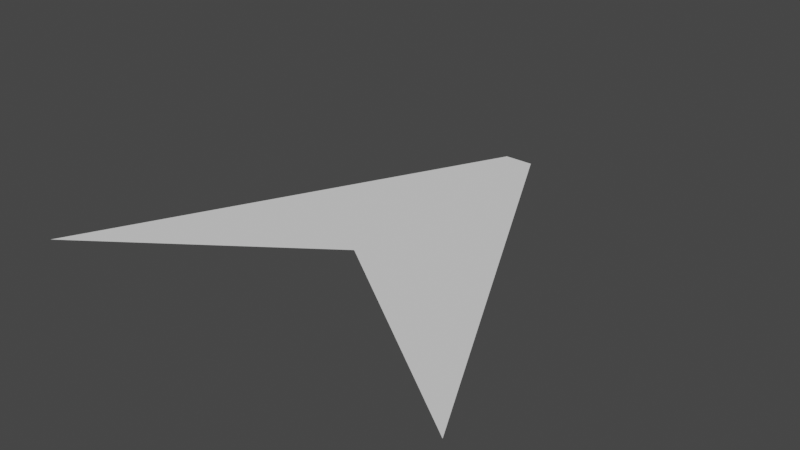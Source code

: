 # Source: player_ship.blend  (saved by Blender 2.81.16; exported with 4.5.12 LTS)
import bpy
from mathutils import Matrix  # noqa: F401  (used for matrix-valued properties, if any)

bpy.ops.wm.read_factory_settings(use_empty=True)
scene = bpy.context.scene
scene.name = 'Scene'

# ---- collections
col_collection = bpy.data.collections.new('Collection'); scene.collection.children.link(col_collection)

# ---- world
world_world = bpy.data.worlds.new('World'); scene.world = world_world
world_world.use_nodes = True; world_world.node_tree.nodes.clear()
_N = world_world.node_tree.nodes; _L = world_world.node_tree.links
n0 = _N.new('ShaderNodeOutputWorld'); n0.name = 'World Output'; n0.location = (300, 300)
n1 = _N.new('ShaderNodeBackground'); n1.name = 'Background'; n1.location = (10, 300)
n1.inputs[0].default_value = (0.05088, 0.05088, 0.05088, 1.0)
_L.new(n1.outputs[0], n0.inputs[0])
n0.is_active_output = True
world_world.color = (0.05088, 0.05088, 0.05088)
world_world.use_sun_shadow = False
world_world.sun_shadow_jitter_overblur = 0.0

# ---- meshes
me_body = bpy.data.meshes.new('body')
me_body.from_pydata([(-1.0, -1.0, 0.0), (1.0, -1.0, 0.0), (-0.06708, 0.8658, 0.0), (0.06708, 0.8658, 0.0), (0.0, -0.2835, 0.0)], [], [(2, 0, 4), (1, 3, 4), (3, 2, 4)])
_uv = me_body.uv_layers.new(name='UVMap')
_uv.uv.foreach_set('vector', [0.4665, 0.9329, 0.03354, 0.06708, 0.5, 0.3583, 0.9665, 0.06708, 0.5335, 0.9329, 0.5, 0.3583, 0.5, 0.9329, 0.4665, 0.9329, 0.5, 0.3583])
_ca = me_body.color_attributes.new('Col', 'BYTE_COLOR', 'CORNER')
_ca.data.foreach_set('color', [1.0, 1.0, 1.0, 1.0, 1.0, 1.0, 1.0, 1.0, 1.0, 1.0, 1.0, 1.0, 1.0, 1.0, 1.0, 1.0, 1.0, 1.0, 1.0, 1.0, 1.0, 1.0, 1.0, 1.0, 1.0, 1.0, 1.0, 1.0, 1.0, 1.0, 1.0, 1.0, 1.0, 1.0, 1.0, 1.0])
me_body.use_remesh_preserve_volume = False
me_body.use_remesh_preserve_attributes = False
me_body.use_mirror_vertex_groups = False
me_body.update()
me_body_collider = bpy.data.meshes.new('body_collider')
me_body_collider.from_pydata([(-1.0, -1.0, 0.0), (1.0, -1.0, 0.0), (0.0, 1.0, 0.0)], [(0, 2), (2, 1), (0, 1)], [])
_uv = me_body_collider.uv_layers.new(name='UVMap')
_uv.uv.foreach_set('vector', [])
_ca = me_body_collider.color_attributes.new('Col', 'BYTE_COLOR', 'CORNER')
_ca.data.foreach_set('color', [])
me_body_collider.use_remesh_preserve_volume = False
me_body_collider.use_remesh_preserve_attributes = False
me_body_collider.use_mirror_vertex_groups = False
me_body_collider.update()

# ---- objects
ob_ship_body_mesh = bpy.data.objects.new('ship_body_mesh', me_body)
ob_ship_body_collider = bpy.data.objects.new('ship_body_collider', me_body_collider)

# ---- transforms, parenting, visibility, modifiers, constraints
ob_ship_body_mesh.location = (0.0, 0.0, 0.0)
ob_ship_body_mesh.lineart.crease_threshold = 0.0
ob_ship_body_collider.location = (0.0, 0.0, 0.0)
ob_ship_body_collider.lineart.crease_threshold = 0.0

# ---- collection membership
col_collection.objects.link(ob_ship_body_mesh)
col_collection.objects.link(ob_ship_body_collider)

# ---- scene / render settings (as saved in the file)
scene.frame_start = 1; scene.frame_end = 250; scene.frame_set(1)
scene.render.engine = 'BLENDER_EEVEE_NEXT'
scene.cycles.use_denoising = False
scene.cycles.samples = 128
scene.cycles.sampling_pattern = 'TABULATED_SOBOL'
scene.cycles.use_adaptive_sampling = False
scene.cycles.use_light_tree = False
scene.view_settings.view_transform = 'Filmic'
bpy.context.view_layer.update()

# ---- added for rendering (the .blend has no active camera and no usable light): camera, sun
cam_auto = bpy.data.cameras.new('AutoCamera')
cam_auto.lens = 50.0
cam_auto.sensor_width = 36.0
cam_auto.clip_end = 1000.0
ob_auto_camera = bpy.data.objects.new('AutoCamera', cam_auto)
scene.collection.objects.link(ob_auto_camera)
ob_auto_camera.location = (2.61693, -3.14032, 2.09354)
ob_auto_camera.rotation_euler = (1.09748, -7.21219e-08, 0.694738)
scene.camera = ob_auto_camera
light_auto_sun = bpy.data.lights.new('AutoSun', 'SUN')
light_auto_sun.energy = 3.0
light_auto_sun.angle = 0.0523599
ob_auto_sun = bpy.data.objects.new('AutoSun', light_auto_sun)
scene.collection.objects.link(ob_auto_sun)
ob_auto_sun.rotation_euler = (0.872665, 0.174533, 0.523599)
bpy.context.view_layer.update()
